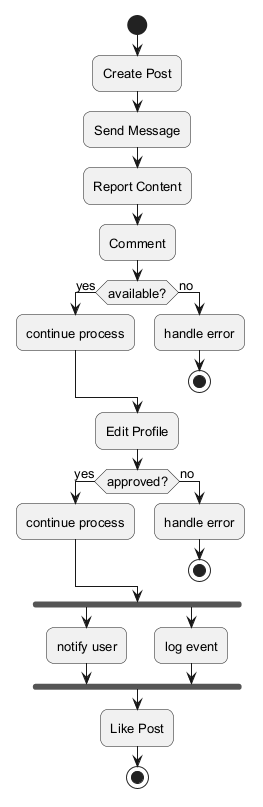

The diagram above was rendered by PlantUML. Its source (embedded in the PNG):
@startuml
skinparam backgroundColor #FFFFFF
skinparam roundCorner 15
skinparam defaultFontSize 13
start
:Create Post;
:Send Message;
:Report Content;
:Comment;
if (available?) then (yes)
:continue process;
else (no)
:handle error;
stop
endif
:Edit Profile;
if (approved?) then (yes)
:continue process;
else (no)
:handle error;
stop
endif
fork
:notify user;
fork again
:log event;
end fork
:Like Post;
stop
@enduml